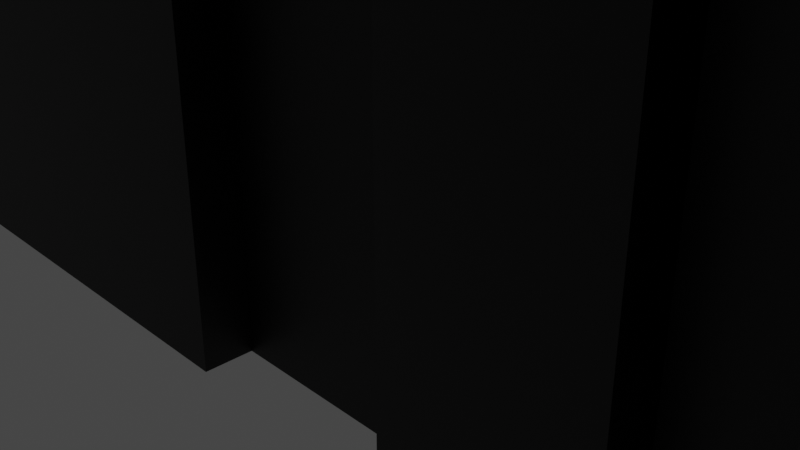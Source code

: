 # Source: jack.blend  (saved by Blender 3.2.14; exported with 4.5.12 LTS)
import bpy
from mathutils import Matrix  # noqa: F401  (used for matrix-valued properties, if any)

bpy.ops.wm.read_factory_settings(use_empty=True)
scene = bpy.context.scene
scene.name = 'Scene'

# ---- collections
col_collection = bpy.data.collections.new('Collection'); scene.collection.children.link(col_collection)

# ---- materials (node trees are filled in below, after node groups)
mat_material_001 = bpy.data.materials.new('Material.001')
mat_material_001.use_transparent_shadow = False
mat_material_001.diffuse_color = (0.0, 0.0, 0.0, 1.0)
mat_material_002 = bpy.data.materials.new('Material.002')
mat_material_002.use_transparent_shadow = False
mat_material_002.diffuse_color = (0.2664, 0.2664, 0.2664, 1.0)

# ---- material node trees
mat_material_001.use_nodes = True; mat_material_001.node_tree.nodes.clear()
_N = mat_material_001.node_tree.nodes; _L = mat_material_001.node_tree.links
n0 = _N.new('ShaderNodeBsdfPrincipled'); n0.name = 'Principled BSDF'; n0.location = (10, 300)
n0.distribution = 'GGX'
n0.subsurface_method = 'RANDOM_WALK_SKIN'
n0.inputs[0].default_value = (0.0, 0.0, 0.0, 1.0)
n0.inputs[3].default_value = 1.45
n0.inputs[27].default_value = (0.0, 0.0, 0.0, 1.0)
n0.inputs[28].default_value = 1.0
n1 = _N.new('ShaderNodeOutputMaterial'); n1.name = 'Material Output'; n1.location = (300, 300)
_L.new(n0.outputs[0], n1.inputs[0])
n1.is_active_output = True
mat_material_002.use_nodes = True; mat_material_002.node_tree.nodes.clear()
_N = mat_material_002.node_tree.nodes; _L = mat_material_002.node_tree.links
n0 = _N.new('ShaderNodeBsdfPrincipled'); n0.name = 'Principled BSDF'; n0.location = (10, 300)
n0.distribution = 'GGX'
n0.subsurface_method = 'RANDOM_WALK_SKIN'
n0.inputs[0].default_value = (0.2664, 0.2664, 0.2664, 1.0)
n0.inputs[3].default_value = 1.45
n0.inputs[27].default_value = (0.0, 0.0, 0.0, 1.0)
n0.inputs[28].default_value = 1.0
n1 = _N.new('ShaderNodeOutputMaterial'); n1.name = 'Material Output'; n1.location = (300, 300)
_L.new(n0.outputs[0], n1.inputs[0])
n1.is_active_output = True

# ---- world
world_world = bpy.data.worlds.new('World'); scene.world = world_world
world_world.use_nodes = True; world_world.node_tree.nodes.clear()
_N = world_world.node_tree.nodes; _L = world_world.node_tree.links
n0 = _N.new('ShaderNodeOutputWorld'); n0.name = 'World Output'; n0.location = (300, 300)
n1 = _N.new('ShaderNodeBackground'); n1.name = 'Background'; n1.location = (10, 300)
n1.inputs[0].default_value = (0.05088, 0.05088, 0.05088, 1.0)
_L.new(n1.outputs[0], n0.inputs[0])
n0.is_active_output = True
world_world.color = (0.05088, 0.05088, 0.05088)
world_world.use_sun_shadow = False
world_world.sun_shadow_jitter_overblur = 0.0

# ---- cameras
cam_camera = bpy.data.cameras.new('Camera')
cam_camera.clip_end = 100.0
cam_camera.ortho_scale = 7.314

# ---- lights
light_light = bpy.data.lights.new('Light', 'POINT')
light_light.transmission_factor = 0.0
light_light.energy = 1000.0
light_light.shadow_soft_size = 0.1
light_light.shadow_maximum_resolution = 0.006
light_light.use_absolute_resolution = True

# ---- meshes
me_cube_002 = bpy.data.meshes.new('Cube.002')
me_cube_002.from_pydata([(-7.75, -3.0, 0.0), (-7.75, 3.0, 0.0), (7.75, -3.0, 0.0), (7.75, 3.0, 0.0), (0.9568, 3.0, 0.0), (1.756, -3.0, 0.0), (3.771, -2.3, 0.0), (2.971, 3.0, 0.0), (5.828, -2.3, 0.0), (6.67, -3.0, 0.0), (6.67, 3.0, 0.0), (1.756, -3.727, 0.0), (3.771, -3.727, 0.0), (5.828, -3.727, 0.0), (6.67, -3.727, 0.0), (5.715, 3.0, 0.0), (4.743, 3.0, 0.0), (5.715, 2.553, 0.0), (4.743, 2.553, 0.0), (7.75, 2.5, 2.5), (7.75, 2.378, 3.273), (7.75, 2.023, 3.969), (7.75, 1.469, 4.523), (7.75, 0.7725, 4.878), (7.75, -1.093e-07, 5.0), (7.75, -0.7725, 4.878), (7.75, -1.469, 4.523), (7.75, -2.023, 3.969), (7.75, -2.378, 3.273), (7.75, -2.5, 2.5), (7.75, -2.378, 1.727), (7.75, -2.023, 1.031), (7.75, -1.469, 0.4775), (7.75, -0.7725, 0.1224), (7.75, 2.981e-08, 0.0), (7.75, 0.7725, 0.1224), (7.75, 1.469, 0.4775), (7.75, 2.023, 1.031), (7.75, 2.378, 1.727), (9.25, 2.5, 2.5), (9.25, 2.378, 3.273), (9.25, 2.023, 3.969), (9.25, 1.469, 4.523), (9.25, 0.7725, 4.878), (9.25, -1.093e-07, 5.0), (9.25, -0.7725, 4.878), (9.25, -1.469, 4.523), (9.25, -2.023, 3.969), (9.25, -2.378, 3.273), (9.25, -2.5, 2.5), (9.25, -2.378, 1.727), (9.25, -2.023, 1.031), (9.25, -1.469, 0.4775), (9.25, -0.7725, 0.1224), (9.25, 2.981e-08, 0.0), (9.25, 0.7725, 0.1224), (9.25, 1.469, 0.4775), (9.25, 2.023, 1.031), (9.25, 2.378, 1.727), (7.75, 2.077, 2.5), (7.75, 1.975, 3.142), (7.75, 1.68, 3.721), (7.75, 1.221, 4.18), (7.75, 0.6417, 4.475), (7.75, -9.784e-08, 4.577), (7.75, -0.6417, 4.475), (7.75, -1.221, 4.18), (7.75, -1.68, 3.721), (7.75, -1.975, 3.142), (7.75, -2.077, 2.5), (7.75, -1.975, 1.858), (7.75, -1.68, 1.279), (7.75, -1.221, 0.8199), (7.75, -0.6417, 0.525), (7.75, 1.77e-08, 0.4233), (7.75, 0.6417, 0.525), (7.75, 1.221, 0.8199), (7.75, 1.68, 1.279), (7.75, 1.975, 1.858), (9.25, 2.077, 2.5), (9.25, 1.975, 3.142), (9.25, 1.68, 3.721), (9.25, 1.221, 4.18), (9.25, 0.6417, 4.475), (9.25, -9.784e-08, 4.577), (9.25, -0.6417, 4.475), (9.25, -1.221, 4.18), (9.25, -1.68, 3.721), (9.25, -1.975, 3.142), (9.25, -2.077, 2.5), (9.25, -1.975, 1.858), (9.25, -1.68, 1.279), (9.25, -1.221, 0.8199), (9.25, -0.6417, 0.525), (9.25, 1.77e-08, 0.4233), (9.25, 0.6417, 0.525), (9.25, 1.221, 0.8199), (9.25, 1.68, 1.279), (9.25, 1.975, 1.858), (7.75, 2.446, 0.0), (6.67, 2.446, 0.0), (0.9568, 2.553, 0.0), (2.971, 2.553, 0.0), (-4.306, -2.22, 0.0), (-5.816, -2.22, 0.0), (-5.816, -3.0, 0.0), (-4.306, -3.0, 0.0), (-4.306, -2.22, 5.08), (0.9568, 3.0, 5.08), (-7.75, 3.0, 5.08), (7.75, 2.446, 5.08), (7.75, 3.0, 5.08), (6.67, -3.0, 5.08), (7.75, -3.0, 5.08), (-4.306, -3.0, 5.08), (1.756, -3.0, 5.08), (3.771, -2.3, 5.08), (4.743, 3.0, 5.08), (2.971, 3.0, 5.08), (2.971, 2.553, 5.08), (5.828, -2.3, 5.08), (5.715, 2.553, 5.08), (6.67, 3.0, 5.08), (6.67, 2.446, 5.08), (1.756, -3.727, 5.08), (3.771, -3.727, 5.08), (5.828, -3.727, 5.08), (6.67, -3.727, 5.08), (5.715, 3.0, 5.08), (4.743, 2.553, 5.08), (-7.75, -3.0, 5.08), (0.9568, 2.553, 5.08), (-5.816, -2.22, 5.08), (-5.816, -3.0, 5.08)], [], [(100, 9, 2, 99), (102, 5, 6, 18), (8, 13, 14, 9), (18, 16, 7, 102), (5, 11, 12, 6), (17, 100, 10, 15), (22, 21, 41, 42), (37, 36, 56, 57), (30, 29, 49, 50), (23, 22, 42, 43), (38, 37, 57, 58), (31, 30, 50, 51), (24, 23, 43, 44), (19, 38, 58, 39), (32, 31, 51, 52), (25, 24, 44, 45), (33, 32, 52, 53), (26, 25, 45, 46), (34, 33, 53, 54), (27, 26, 46, 47), (20, 19, 39, 40), (35, 34, 54, 55), (28, 27, 47, 48), (21, 20, 40, 41), (36, 35, 55, 56), (29, 28, 48, 49), (62, 82, 81, 61), (77, 97, 96, 76), (70, 90, 89, 69), (63, 83, 82, 62), (78, 98, 97, 77), (71, 91, 90, 70), (64, 84, 83, 63), (59, 79, 98, 78), (72, 92, 91, 71), (65, 85, 84, 64), (73, 93, 92, 72), (66, 86, 85, 65), (74, 94, 93, 73), (67, 87, 86, 66), (60, 80, 79, 59), (75, 95, 94, 74), (68, 88, 87, 67), (61, 81, 80, 60), (76, 96, 95, 75), (69, 89, 88, 68), (53, 93, 94, 54), (40, 80, 81, 41), (28, 68, 67, 27), (54, 94, 95, 55), (41, 81, 82, 42), (29, 69, 68, 28), (55, 95, 96, 56), (42, 82, 83, 43), (30, 70, 69, 29), (56, 96, 97, 57), (43, 83, 84, 44), (31, 71, 70, 30), (57, 97, 98, 58), (44, 84, 85, 45), (32, 72, 71, 31), (58, 98, 79, 39), (45, 85, 86, 46), (33, 73, 72, 32), (20, 60, 59, 19), (46, 86, 87, 47), (34, 74, 73, 33), (21, 61, 60, 20), (47, 87, 88, 48), (35, 75, 74, 34), (22, 62, 61, 21), (48, 88, 89, 49), (36, 76, 75, 35), (23, 63, 62, 22), (49, 89, 90, 50), (37, 77, 76, 36), (24, 64, 63, 23), (50, 90, 91, 51), (38, 78, 77, 37), (25, 65, 64, 24), (51, 91, 92, 52), (19, 59, 78, 38), (26, 66, 65, 25), (52, 92, 93, 53), (39, 79, 80, 40), (27, 67, 66, 26), (10, 100, 99, 3), (106, 101, 4, 103), (103, 4, 1, 104), (5, 102, 101, 106), (8, 17, 18, 6), (104, 1, 0, 105), (8, 9, 100, 17), (123, 110, 113, 112), (119, 129, 116, 115), (120, 112, 127, 126), (129, 119, 118, 117), (115, 116, 125, 124), (121, 128, 122, 123), (122, 111, 110, 123), (114, 107, 108, 131), (107, 132, 109, 108), (115, 114, 131, 119), (120, 116, 129, 121), (132, 133, 130, 109), (120, 121, 123, 112), (13, 8, 120, 126), (10, 3, 111, 122), (102, 7, 118, 119), (2, 9, 112, 113), (15, 10, 122, 128), (104, 105, 133, 132), (101, 102, 119, 131), (5, 106, 114, 115), (99, 2, 113, 110), (103, 104, 132, 107), (12, 11, 124, 125), (8, 6, 116, 120), (14, 13, 126, 127), (7, 16, 117, 118), (18, 17, 121, 129), (6, 12, 125, 116), (16, 18, 129, 117), (11, 5, 115, 124), (106, 103, 107, 114), (17, 15, 128, 121), (0, 1, 109, 130), (1, 4, 108, 109), (9, 14, 127, 112), (105, 0, 130, 133), (4, 101, 131, 108), (3, 99, 110, 111)])
_uv = me_cube_002.uv_layers.new(name='UVMap')
_uv.uv.foreach_set('vector', [0.3559, 0.5231, 0.3559, 0.75, 0.375, 0.75, 0.375, 0.5231, 0.3095, 0.5212, 0.2763, 0.75, 0.3095, 0.75, 0.3244, 0.5, 0.341, 0.75, 0.341, 0.75, 0.3559, 0.75, 0.3559, 0.75, 0.3244, 0.5, 0.3244, 0.5, 0.3095, 0.5, 0.3095, 0.5212, 0.2763, 0.75, 0.2763, 0.75, 0.3095, 0.75, 0.3095, 0.75, 0.3393, 0.5, 0.3559, 0.5231, 0.3559, 0.5, 0.3393, 0.5, 0.0, 0.0, 0.0, 0.0, 0.0, 0.0, 0.0, 0.0, 0.0, 0.0, 0.0, 0.0, 0.0, 0.0, 0.0, 0.0, 0.0, 0.0, 0.0, 0.0, 0.0, 0.0, 0.0, 0.0, 0.0, 0.0, 0.0, 0.0, 0.0, 0.0, 0.0, 0.0, 0.0, 0.0, 0.0, 0.0, 0.0, 0.0, 0.0, 0.0, 0.0, 0.0, 0.0, 0.0, 0.0, 0.0, 0.0, 0.0, 0.0, 0.0, 0.0, 0.0, 0.0, 0.0, 0.0, 0.0, 0.0, 0.0, 0.0, 0.0, 0.0, 0.0, 0.0, 0.0, 0.0, 0.0, 0.0, 0.0, 0.0, 0.0, 0.0, 0.0, 0.0, 0.0, 0.0, 0.0, 0.0, 0.0, 0.0, 0.0, 0.0, 0.0, 0.0, 0.0, 0.0, 0.0, 0.0, 0.0, 0.0, 0.0, 0.0, 0.0, 0.0, 0.0, 0.0, 0.0, 0.0, 0.0, 0.0, 0.0, 0.0, 0.0, 0.0, 0.0, 0.0, 0.0, 0.0, 0.0, 0.0, 0.0, 0.0, 0.0, 0.0, 0.0, 0.0, 0.0, 0.0, 0.0, 0.0, 0.0, 0.0, 0.0, 0.0, 0.0, 0.0, 0.0, 0.0, 0.0, 0.0, 0.0, 0.0, 0.0, 0.0, 0.0, 0.0, 0.0, 0.0, 0.0, 0.0, 0.0, 0.0, 0.0, 0.0, 0.0, 0.0, 0.0, 0.0, 0.0, 0.0, 0.0, 0.0, 0.0, 0.0, 0.0, 0.0, 0.0, 0.0, 0.0, 0.0, 0.0, 0.0, 0.0, 0.0, 0.0, 0.0, 0.0, 0.0, 0.0, 0.0, 0.0, 0.0, 0.0, 0.0, 0.0, 0.0, 0.0, 0.0, 0.0, 0.0, 0.0, 0.0, 0.0, 0.0, 0.0, 0.0, 0.0, 0.0, 0.0, 0.0, 0.0, 0.0, 0.0, 0.0, 0.0, 0.0, 0.0, 0.0, 0.0, 0.0, 0.0, 0.0, 0.0, 0.0, 0.0, 0.0, 0.0, 0.0, 0.0, 0.0, 0.0, 0.0, 0.0, 0.0, 0.0, 0.0, 0.0, 0.0, 0.0, 0.0, 0.0, 0.0, 0.0, 0.0, 0.0, 0.0, 0.0, 0.0, 0.0, 0.0, 0.0, 0.0, 0.0, 0.0, 0.0, 0.0, 0.0, 0.0, 0.0, 0.0, 0.0, 0.0, 0.0, 0.0, 0.0, 0.0, 0.0, 0.0, 0.0, 0.0, 0.0, 0.0, 0.0, 0.0, 0.0, 0.0, 0.0, 0.0, 0.0, 0.0, 0.0, 0.0, 0.0, 0.0, 0.0, 0.0, 0.0, 0.0, 0.0, 0.0, 0.0, 0.0, 0.0, 0.0, 0.0, 0.0, 0.0, 0.0, 0.0, 0.0, 0.0, 0.0, 0.0, 0.0, 0.0, 0.0, 0.0, 0.0, 0.0, 0.0, 0.0, 0.0, 0.0, 0.0, 0.0, 0.0, 0.0, 0.0, 0.0, 0.0, 0.0, 0.0, 0.0, 0.0, 0.0, 0.0, 0.0, 0.0, 0.0, 0.0, 0.0, 0.0, 0.0, 0.0, 0.0, 0.0, 0.0, 0.0, 0.0, 0.0, 0.0, 0.0, 0.0, 0.0, 0.0, 0.0, 0.0, 0.0, 0.0, 0.0, 0.0, 0.0, 0.0, 0.0, 0.0, 0.0, 0.0, 0.0, 0.0, 0.0, 0.0, 0.0, 0.0, 0.0, 0.0, 0.0, 0.0, 0.0, 0.0, 0.0, 0.0, 0.0, 0.0, 0.0, 0.0, 0.0, 0.0, 0.0, 0.0, 0.0, 0.0, 0.0, 0.0, 0.0, 0.0, 0.0, 0.0, 0.0, 0.0, 0.0, 0.0, 0.0, 0.0, 0.0, 0.0, 0.0, 0.0, 0.0, 0.0, 0.0, 0.0, 0.0, 0.0, 0.0, 0.0, 0.0, 0.0, 0.0, 0.0, 0.0, 0.0, 0.0, 0.0, 0.0, 0.0, 0.0, 0.0, 0.0, 0.0, 0.0, 0.0, 0.0, 0.0, 0.0, 0.0, 0.0, 0.0, 0.0, 0.0, 0.0, 0.0, 0.0, 0.0, 0.0, 0.0, 0.0, 0.0, 0.0, 0.0, 0.0, 0.0, 0.0, 0.0, 0.0, 0.0, 0.0, 0.0, 0.0, 0.0, 0.0, 0.0, 0.0, 0.0, 0.0, 0.0, 0.0, 0.0, 0.0, 0.0, 0.0, 0.0, 0.0, 0.0, 0.0, 0.0, 0.0, 0.0, 0.0, 0.0, 0.0, 0.0, 0.0, 0.0, 0.0, 0.0, 0.0, 0.0, 0.0, 0.0, 0.0, 0.0, 0.0, 0.0, 0.0, 0.0, 0.0, 0.0, 0.0, 0.0, 0.0, 0.0, 0.0, 0.0, 0.0, 0.0, 0.0, 0.0, 0.0, 0.0, 0.0, 0.0, 0.0, 0.0, 0.0, 0.0, 0.0, 0.0, 0.0, 0.0, 0.0, 0.0, 0.0, 0.0, 0.0, 0.0, 0.0, 0.0, 0.0, 0.0, 0.0, 0.0, 0.0, 0.0, 0.0, 0.0, 0.0, 0.0, 0.0, 0.0, 0.0, 0.0, 0.0, 0.0, 0.0, 0.0, 0.0, 0.0, 0.0, 0.0, 0.0, 0.0, 0.0, 0.0, 0.0, 0.0, 0.0, 0.0, 0.0, 0.0, 0.0, 0.0, 0.0, 0.0, 0.0, 0.0, 0.0, 0.0, 0.0, 0.0, 0.0, 0.0, 0.0, 0.0, 0.0, 0.0, 0.0, 0.0, 0.0, 0.0, 0.0, 0.0, 0.0, 0.0, 0.0, 0.0, 0.0, 0.0, 0.0, 0.0, 0.0, 0.0, 0.0, 0.0, 0.0, 0.0, 0.0, 0.0, 0.0, 0.0, 0.0, 0.0, 0.0, 0.0, 0.0, 0.0, 0.0, 0.0, 0.0, 0.0, 0.0, 0.0, 0.0, 0.0, 0.0, 0.0, 0.0, 0.0, 0.0, 0.0, 0.0, 0.0, 0.0, 0.0, 0.0, 0.0, 0.0, 0.0, 0.0, 0.0, 0.0, 0.0, 0.0, 0.0, 0.0, 0.0, 0.0, 0.0, 0.0, 0.0, 0.0, 0.0, 0.0, 0.0, 0.0, 0.0, 0.0, 0.0, 0.0, 0.0, 0.0, 0.0, 0.0, 0.0, 0.0, 0.0, 0.0, 0.0, 0.0, 0.0, 0.0, 0.0, 0.0, 0.0, 0.0, 0.0, 0.0, 0.0, 0.0, 0.0, 0.0, 0.0, 0.3559, 0.5, 0.3559, 0.5231, 0.375, 0.5231, 0.375, 0.5, 0.1798, 0.75, 0.2763, 0.5212, 0.2763, 0.5, 0.1798, 0.75, 0.1798, 0.75, 0.2763, 0.5, 0.125, 0.5, 0.1569, 0.75, 0.2763, 0.75, 0.3095, 0.5212, 0.2763, 0.5212, 0.1798, 0.75, 0.341, 0.75, 0.3393, 0.5, 0.3244, 0.5, 0.3095, 0.75, 0.1569, 0.75, 0.125, 0.5, 0.125, 0.75, 0.1569, 0.75, 0.341, 0.75, 0.3559, 0.75, 0.3559, 0.5231, 0.3393, 0.5, 0.3559, 0.5231, 0.375, 0.5231, 0.375, 0.75, 0.3559, 0.75, 0.3095, 0.5212, 0.3244, 0.5, 0.3095, 0.75, 0.2763, 0.75, 0.341, 0.75, 0.3559, 0.75, 0.3559, 0.75, 0.341, 0.75, 0.3244, 0.5, 0.3095, 0.5212, 0.3095, 0.5, 0.3244, 0.5, 0.2763, 0.75, 0.3095, 0.75, 0.3095, 0.75, 0.2763, 0.75, 0.3393, 0.5, 0.3393, 0.5, 0.3559, 0.5, 0.3559, 0.5231, 0.3559, 0.5, 0.375, 0.5, 0.375, 0.5231, 0.3559, 0.5231, 0.1798, 0.75, 0.1798, 0.75, 0.2763, 0.5, 0.2763, 0.5212, 0.1798, 0.75, 0.1569, 0.75, 0.125, 0.5, 0.2763, 0.5, 0.2763, 0.75, 0.1798, 0.75, 0.2763, 0.5212, 0.3095, 0.5212, 0.341, 0.75, 0.3095, 0.75, 0.3244, 0.5, 0.3393, 0.5, 0.1569, 0.75, 0.1569, 0.75, 0.125, 0.75, 0.125, 0.5, 0.341, 0.75, 0.3393, 0.5, 0.3559, 0.5231, 0.3559, 0.75, 0.341, 0.75, 0.341, 0.75, 0.341, 0.75, 0.341, 0.75, 0.3559, 0.5, 0.375, 0.5, 0.375, 0.5, 0.3559, 0.5, 0.3095, 0.5212, 0.3095, 0.5, 0.3095, 0.5, 0.3095, 0.5212, 0.375, 0.75, 0.3559, 0.75, 0.3559, 0.75, 0.375, 0.75, 0.3393, 0.5, 0.3559, 0.5, 0.3559, 0.5, 0.3393, 0.5, 0.1569, 0.75, 0.1569, 0.75, 0.1569, 0.75, 0.1569, 0.75, 0.2763, 0.5212, 0.3095, 0.5212, 0.3095, 0.5212, 0.2763, 0.5212, 0.2763, 0.75, 0.1798, 0.75, 0.1798, 0.75, 0.2763, 0.75, 0.375, 0.5231, 0.375, 0.75, 0.375, 0.75, 0.375, 0.5231, 0.1798, 0.75, 0.1569, 0.75, 0.1569, 0.75, 0.1798, 0.75, 0.3095, 0.75, 0.2763, 0.75, 0.2763, 0.75, 0.3095, 0.75, 0.341, 0.75, 0.3095, 0.75, 0.3095, 0.75, 0.341, 0.75, 0.3559, 0.75, 0.341, 0.75, 0.341, 0.75, 0.3559, 0.75, 0.3095, 0.5, 0.3244, 0.5, 0.3244, 0.5, 0.3095, 0.5, 0.3244, 0.5, 0.3393, 0.5, 0.3393, 0.5, 0.3244, 0.5, 0.3095, 0.75, 0.3095, 0.75, 0.3095, 0.75, 0.3095, 0.75, 0.3244, 0.5, 0.3244, 0.5, 0.3244, 0.5, 0.3244, 0.5, 0.2763, 0.75, 0.2763, 0.75, 0.2763, 0.75, 0.2763, 0.75, 0.1798, 0.75, 0.1798, 0.75, 0.1798, 0.75, 0.1798, 0.75, 0.3393, 0.5, 0.3393, 0.5, 0.3393, 0.5, 0.3393, 0.5, 0.125, 0.75, 0.125, 0.5, 0.125, 0.5, 0.125, 0.75, 0.125, 0.5, 0.2763, 0.5, 0.2763, 0.5, 0.125, 0.5, 0.3559, 0.75, 0.3559, 0.75, 0.3559, 0.75, 0.3559, 0.75, 0.1569, 0.75, 0.125, 0.75, 0.125, 0.75, 0.1569, 0.75, 0.2763, 0.5, 0.2763, 0.5212, 0.2763, 0.5212, 0.2763, 0.5, 0.375, 0.5, 0.375, 0.5231, 0.375, 0.5231, 0.375, 0.5])
me_cube_002.materials.append(mat_material_001)
me_cube_002.materials.append(mat_material_002)
me_cube_002.update()

# ---- objects
ob_light = bpy.data.objects.new('Light', light_light)
ob_camera = bpy.data.objects.new('Camera', cam_camera)
ob_jack = bpy.data.objects.new('Jack', me_cube_002)
ob_empty = bpy.data.objects.new('Empty', None)

# ---- transforms, parenting, visibility, modifiers, constraints
ob_light.location = (4.076, 1.005, 5.904)
ob_light.rotation_euler = (0.6503, 0.05522, 1.866)
ob_light.lock_rotations_4d = False
ob_light.empty_display_type = 'ARROWS'
ob_light.color = (0.0, 0.0, 0.0, 0.0)
ob_light.lineart.crease_threshold = 0.0
ob_camera.location = (7.359, -6.926, 4.958)
ob_camera.rotation_euler = (1.109, 0.0, 0.8149)
ob_camera.lock_rotations_4d = False
ob_camera.empty_display_type = 'ARROWS'
ob_camera.color = (0.0, 0.0, 0.0, 0.0)
ob_camera.display_type = 'WIRE'
ob_camera.lineart.crease_threshold = 0.0
ob_jack.location = (0.0, 0.0, 0.0)
ob_jack.scale = (1.0, -1.0, 1.0)
ob_empty.location = (20.34, 4.35, -0.2184)
ob_empty.rotation_euler = (0.0, -0.0, -3.142)
ob_empty.scale = (14.38, -14.38, 14.38)
ob_empty.empty_display_type = 'IMAGE'
ob_empty.empty_display_size = 5.0

# ---- collection membership
col_collection.objects.link(ob_light)
col_collection.objects.link(ob_camera)
col_collection.objects.link(ob_jack)
col_collection.objects.link(ob_empty)

# ---- scene / render settings (as saved in the file)
scene.camera = ob_camera
scene.frame_start = 1; scene.frame_end = 250; scene.frame_set(1)
scene.render.engine = 'BLENDER_EEVEE_NEXT'
scene.cycles.sampling_pattern = 'TABULATED_SOBOL'
scene.cycles.use_light_tree = False
scene.view_settings.view_transform = 'Filmic'
scene.unit_settings.scale_length = 0.3937
bpy.context.view_layer.update()

